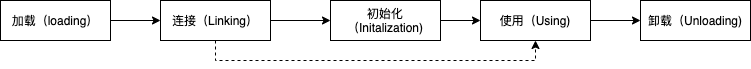

The diagram above was exported from draw.io. Its source (the exported page's mxGraphModel, read from the mxfile embedded in the PNG):
<mxGraphModel dx="946" dy="672" grid="1" gridSize="10" guides="1" tooltips="1" connect="1" arrows="1" fold="1" page="1" pageScale="1" pageWidth="827" pageHeight="1169" math="0" shadow="0">
  <root>
    <mxCell id="0" />
    <mxCell id="1" parent="0" />
    <mxCell id="vOap8rQCnFKXdKhk-dZD-8" style="edgeStyle=orthogonalEdgeStyle;rounded=0;orthogonalLoop=1;jettySize=auto;html=1;entryX=0;entryY=0.5;entryDx=0;entryDy=0;" edge="1" parent="1" source="vOap8rQCnFKXdKhk-dZD-1" target="vOap8rQCnFKXdKhk-dZD-4">
      <mxGeometry relative="1" as="geometry" />
    </mxCell>
    <mxCell id="vOap8rQCnFKXdKhk-dZD-1" value="加载（loading）" style="rounded=0;whiteSpace=wrap;html=1;" vertex="1" parent="1">
      <mxGeometry x="50" y="110" width="110" height="40" as="geometry" />
    </mxCell>
    <mxCell id="vOap8rQCnFKXdKhk-dZD-9" style="edgeStyle=orthogonalEdgeStyle;rounded=0;orthogonalLoop=1;jettySize=auto;html=1;entryX=0;entryY=0.5;entryDx=0;entryDy=0;" edge="1" parent="1" source="vOap8rQCnFKXdKhk-dZD-4" target="vOap8rQCnFKXdKhk-dZD-5">
      <mxGeometry relative="1" as="geometry" />
    </mxCell>
    <mxCell id="vOap8rQCnFKXdKhk-dZD-13" style="edgeStyle=orthogonalEdgeStyle;rounded=0;orthogonalLoop=1;jettySize=auto;html=1;entryX=0.5;entryY=1;entryDx=0;entryDy=0;exitX=0.5;exitY=1;exitDx=0;exitDy=0;dashed=1;" edge="1" parent="1" source="vOap8rQCnFKXdKhk-dZD-4" target="vOap8rQCnFKXdKhk-dZD-6">
      <mxGeometry relative="1" as="geometry" />
    </mxCell>
    <mxCell id="vOap8rQCnFKXdKhk-dZD-4" value="连接（Linking）" style="rounded=0;whiteSpace=wrap;html=1;" vertex="1" parent="1">
      <mxGeometry x="210" y="110" width="110" height="40" as="geometry" />
    </mxCell>
    <mxCell id="vOap8rQCnFKXdKhk-dZD-15" style="edgeStyle=orthogonalEdgeStyle;rounded=0;orthogonalLoop=1;jettySize=auto;html=1;entryX=0;entryY=0.5;entryDx=0;entryDy=0;" edge="1" parent="1" source="vOap8rQCnFKXdKhk-dZD-5" target="vOap8rQCnFKXdKhk-dZD-6">
      <mxGeometry relative="1" as="geometry" />
    </mxCell>
    <mxCell id="vOap8rQCnFKXdKhk-dZD-5" value="初始化（Initalization)" style="rounded=0;whiteSpace=wrap;html=1;" vertex="1" parent="1">
      <mxGeometry x="380" y="110" width="110" height="40" as="geometry" />
    </mxCell>
    <mxCell id="vOap8rQCnFKXdKhk-dZD-12" style="edgeStyle=orthogonalEdgeStyle;rounded=0;orthogonalLoop=1;jettySize=auto;html=1;entryX=0;entryY=0.5;entryDx=0;entryDy=0;" edge="1" parent="1" source="vOap8rQCnFKXdKhk-dZD-6" target="vOap8rQCnFKXdKhk-dZD-7">
      <mxGeometry relative="1" as="geometry" />
    </mxCell>
    <mxCell id="vOap8rQCnFKXdKhk-dZD-6" value="使用（Using)" style="rounded=0;whiteSpace=wrap;html=1;" vertex="1" parent="1">
      <mxGeometry x="530" y="110" width="110" height="40" as="geometry" />
    </mxCell>
    <mxCell id="vOap8rQCnFKXdKhk-dZD-7" value="卸载（Unloading)" style="rounded=0;whiteSpace=wrap;html=1;" vertex="1" parent="1">
      <mxGeometry x="690" y="110" width="110" height="40" as="geometry" />
    </mxCell>
  </root>
</mxGraphModel>